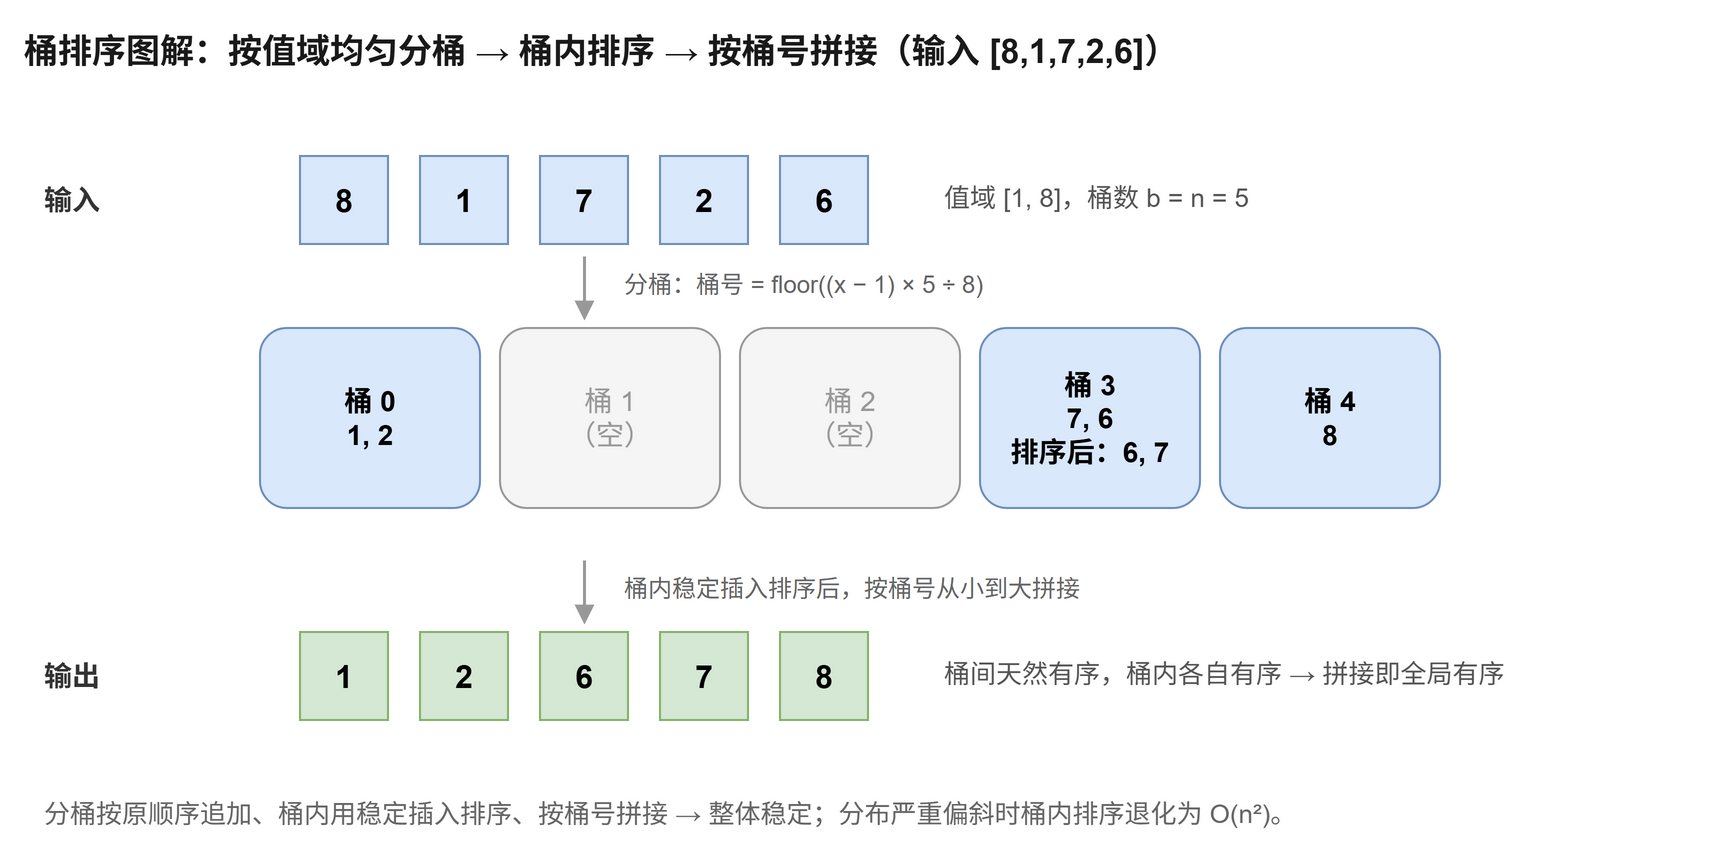

The diagram above was exported from draw.io. Its source (the exported page's mxGraphModel, read from the mxfile embedded in the PNG):
<mxGraphModel dx="880" dy="480" grid="0" gridSize="10" guides="1" tooltips="1" connect="1" arrows="1" fold="1" page="1" pageScale="1" pageWidth="880" pageHeight="450" math="0" shadow="0">
  <root>
    <mxCell id="0" />
    <mxCell id="1" parent="0" />
    <mxCell id="title" value="桶排序图解：按值域均匀分桶 → 桶内排序 → 按桶号拼接（输入 [8,1,7,2,6]）" style="text;html=1;align=left;verticalAlign=middle;fontSize=17;fontStyle=1;fontColor=#1a1a1a;" vertex="1" parent="1">
      <mxGeometry x="10" y="12" width="850" height="30" as="geometry" />
    </mxCell>
    <mxCell id="r0e0" value="8" style="rounded=0;whiteSpace=wrap;fillColor=#dae8fc;strokeColor=#6c8ebf;fontSize=16;fontStyle=1;" vertex="1" parent="1">
      <mxGeometry x="150" y="80" width="44" height="44" as="geometry" />
    </mxCell>
    <mxCell id="r0e1" value="1" style="rounded=0;whiteSpace=wrap;fillColor=#dae8fc;strokeColor=#6c8ebf;fontSize=16;fontStyle=1;" vertex="1" parent="1">
      <mxGeometry x="210" y="80" width="44" height="44" as="geometry" />
    </mxCell>
    <mxCell id="r0e2" value="7" style="rounded=0;whiteSpace=wrap;fillColor=#dae8fc;strokeColor=#6c8ebf;fontSize=16;fontStyle=1;" vertex="1" parent="1">
      <mxGeometry x="270" y="80" width="44" height="44" as="geometry" />
    </mxCell>
    <mxCell id="r0e3" value="2" style="rounded=0;whiteSpace=wrap;fillColor=#dae8fc;strokeColor=#6c8ebf;fontSize=16;fontStyle=1;" vertex="1" parent="1">
      <mxGeometry x="330" y="80" width="44" height="44" as="geometry" />
    </mxCell>
    <mxCell id="r0e4" value="6" style="rounded=0;whiteSpace=wrap;fillColor=#dae8fc;strokeColor=#6c8ebf;fontSize=16;fontStyle=1;" vertex="1" parent="1">
      <mxGeometry x="390" y="80" width="44" height="44" as="geometry" />
    </mxCell>
    <mxCell id="L0" value="输入" style="text;html=1;align=left;verticalAlign=middle;fontSize=14;fontStyle=1;fontColor=#333333;" vertex="1" parent="1">
      <mxGeometry x="20" y="82" width="120" height="40" as="geometry" />
    </mxCell>
    <mxCell id="ann0" value="值域 [1, 8]，桶数 b = n = 5" style="text;html=1;align=left;verticalAlign=middle;fontSize=13;fontColor=#555555;" vertex="1" parent="1">
      <mxGeometry x="470" y="86" width="390" height="30" as="geometry" />
    </mxCell>
    <mxCell id="d1" value="" style="edgeStyle=none;strokeColor=#999999;strokeWidth=1.5;endArrow=block;endFill=1;" edge="1" parent="1">
      <mxGeometry relative="1" as="geometry">
        <mxPoint x="292" y="130" as="sourcePoint" />
        <mxPoint x="292" y="162" as="targetPoint" />
      </mxGeometry>
    </mxCell>
    <mxCell id="d1t" value="分桶：桶号 = floor((x − 1) × 5 ÷ 8)" style="text;html=1;align=left;verticalAlign=middle;fontSize=12;fontColor=#666666;" vertex="1" parent="1">
      <mxGeometry x="310" y="132" width="300" height="24" as="geometry" />
    </mxCell>
    <mxCell id="b0" value="桶 0&#10;1, 2" style="rounded=1;whiteSpace=wrap;fillColor=#dae8fc;strokeColor=#6c8ebf;fontSize=14;fontStyle=1;" vertex="1" parent="1">
      <mxGeometry x="130" y="166" width="110" height="90" as="geometry" />
    </mxCell>
    <mxCell id="b1" value="桶 1&#10;（空）" style="rounded=1;whiteSpace=wrap;fillColor=#f5f5f5;strokeColor=#999999;fontColor=#999999;fontSize=14;" vertex="1" parent="1">
      <mxGeometry x="250" y="166" width="110" height="90" as="geometry" />
    </mxCell>
    <mxCell id="b2" value="桶 2&#10;（空）" style="rounded=1;whiteSpace=wrap;fillColor=#f5f5f5;strokeColor=#999999;fontColor=#999999;fontSize=14;" vertex="1" parent="1">
      <mxGeometry x="370" y="166" width="110" height="90" as="geometry" />
    </mxCell>
    <mxCell id="b3" value="桶 3&#10;7, 6&#10;排序后：6, 7" style="rounded=1;whiteSpace=wrap;fillColor=#dae8fc;strokeColor=#6c8ebf;fontSize=14;fontStyle=1;" vertex="1" parent="1">
      <mxGeometry x="490" y="166" width="110" height="90" as="geometry" />
    </mxCell>
    <mxCell id="b4" value="桶 4&#10;8" style="rounded=1;whiteSpace=wrap;fillColor=#dae8fc;strokeColor=#6c8ebf;fontSize=14;fontStyle=1;" vertex="1" parent="1">
      <mxGeometry x="610" y="166" width="110" height="90" as="geometry" />
    </mxCell>
    <mxCell id="d2" value="" style="edgeStyle=none;strokeColor=#999999;strokeWidth=1.5;endArrow=block;endFill=1;" edge="1" parent="1">
      <mxGeometry relative="1" as="geometry">
        <mxPoint x="292" y="282" as="sourcePoint" />
        <mxPoint x="292" y="314" as="targetPoint" />
      </mxGeometry>
    </mxCell>
    <mxCell id="d2t" value="桶内稳定插入排序后，按桶号从小到大拼接" style="text;html=1;align=left;verticalAlign=middle;fontSize=12;fontColor=#666666;" vertex="1" parent="1">
      <mxGeometry x="310" y="284" width="320" height="24" as="geometry" />
    </mxCell>
    <mxCell id="r2e0" value="1" style="rounded=0;whiteSpace=wrap;fillColor=#d5e8d4;strokeColor=#82b366;fontSize=16;fontStyle=1;" vertex="1" parent="1">
      <mxGeometry x="150" y="318" width="44" height="44" as="geometry" />
    </mxCell>
    <mxCell id="r2e1" value="2" style="rounded=0;whiteSpace=wrap;fillColor=#d5e8d4;strokeColor=#82b366;fontSize=16;fontStyle=1;" vertex="1" parent="1">
      <mxGeometry x="210" y="318" width="44" height="44" as="geometry" />
    </mxCell>
    <mxCell id="r2e2" value="6" style="rounded=0;whiteSpace=wrap;fillColor=#d5e8d4;strokeColor=#82b366;fontSize=16;fontStyle=1;" vertex="1" parent="1">
      <mxGeometry x="270" y="318" width="44" height="44" as="geometry" />
    </mxCell>
    <mxCell id="r2e3" value="7" style="rounded=0;whiteSpace=wrap;fillColor=#d5e8d4;strokeColor=#82b366;fontSize=16;fontStyle=1;" vertex="1" parent="1">
      <mxGeometry x="330" y="318" width="44" height="44" as="geometry" />
    </mxCell>
    <mxCell id="r2e4" value="8" style="rounded=0;whiteSpace=wrap;fillColor=#d5e8d4;strokeColor=#82b366;fontSize=16;fontStyle=1;" vertex="1" parent="1">
      <mxGeometry x="390" y="318" width="44" height="44" as="geometry" />
    </mxCell>
    <mxCell id="L2" value="输出" style="text;html=1;align=left;verticalAlign=middle;fontSize=14;fontStyle=1;fontColor=#333333;" vertex="1" parent="1">
      <mxGeometry x="20" y="320" width="120" height="40" as="geometry" />
    </mxCell>
    <mxCell id="ann2" value="桶间天然有序，桶内各自有序 → 拼接即全局有序" style="text;html=1;align=left;verticalAlign=middle;fontSize=13;fontColor=#555555;" vertex="1" parent="1">
      <mxGeometry x="470" y="324" width="390" height="30" as="geometry" />
    </mxCell>
    <mxCell id="note1" value="分桶按原顺序追加、桶内用稳定插入排序、按桶号拼接 → 整体稳定；分布严重偏斜时桶内排序退化为 O(n²)。" style="text;html=1;align=left;verticalAlign=middle;fontSize=13;fontColor=#666666;" vertex="1" parent="1">
      <mxGeometry x="20" y="396" width="840" height="26" as="geometry" />
    </mxCell>
  </root>
</mxGraphModel>